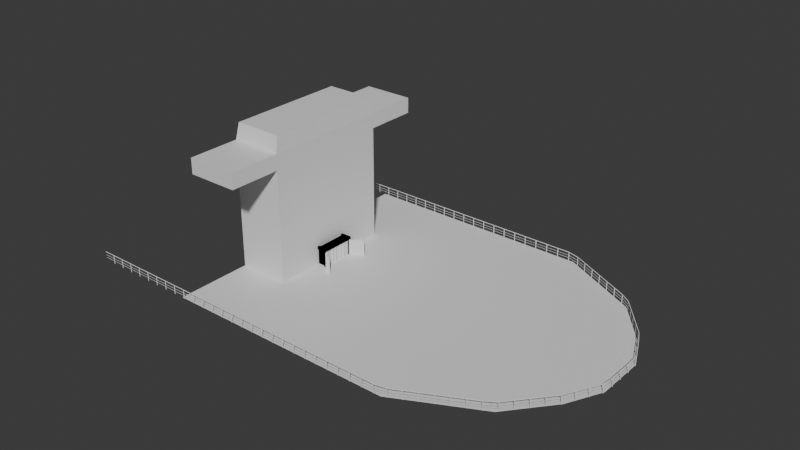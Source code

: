 # Source: ShipInterior.blend  (saved by Blender 4.1.23; exported with 4.5.12 LTS)
import bpy
from mathutils import Matrix  # noqa: F401  (used for matrix-valued properties, if any)

bpy.ops.wm.read_factory_settings(use_empty=True)
scene = bpy.context.scene
scene.name = 'Scene'

# ---- collections
col_collection = bpy.data.collections.new('Collection'); scene.collection.children.link(col_collection)

# ---- materials (node trees are filled in below, after node groups)
mat_shippingcontainer = bpy.data.materials.new('ShippingContainer')
mat_shippingcontainer.alpha_threshold = 0.0
mat_shippingcontainer.use_transparent_shadow = False
mat_shippingcontainer.roughness = 0.5
mat_shippingcontainer.line_color = (0.0, 0.0, 0.0, 1.0)
mat_pole = bpy.data.materials.new('pole')
mat_pole.use_transparent_shadow = False
mat_deck = bpy.data.materials.new('Deck')
mat_deck.alpha_threshold = 0.0
mat_deck.use_transparent_shadow = False
mat_deck.roughness = 0.5
mat_deck.line_color = (0.0, 0.0, 0.0, 1.0)
mat_interior = bpy.data.materials.new('Interior')
mat_interior.use_transparent_shadow = False
mat_pole_001 = bpy.data.materials.new('pole.001')
mat_pole_001.use_transparent_shadow = False

# ---- material node trees
mat_shippingcontainer.use_nodes = True; mat_shippingcontainer.node_tree.nodes.clear()
_N = mat_shippingcontainer.node_tree.nodes; _L = mat_shippingcontainer.node_tree.links
n0 = _N.new('ShaderNodeOutputMaterial'); n0.name = 'Material Output'; n0.location = (300, 300)
n1 = _N.new('ShaderNodeBsdfPrincipled'); n1.name = 'Principled BSDF'; n1.location = (10, 300)
n1.inputs[3].default_value = 1.45
_L.new(n1.outputs[0], n0.inputs[0])
n0.is_active_output = True
mat_pole.use_nodes = True; mat_pole.node_tree.nodes.clear()
_N = mat_pole.node_tree.nodes; _L = mat_pole.node_tree.links
n0 = _N.new('ShaderNodeBsdfPrincipled'); n0.name = 'Principled BSDF'; n0.location = (10, 300)
n1 = _N.new('ShaderNodeOutputMaterial'); n1.name = 'Material Output'; n1.location = (300, 300)
_L.new(n0.outputs[0], n1.inputs[0])
n1.is_active_output = True
mat_deck.use_nodes = True; mat_deck.node_tree.nodes.clear()
_N = mat_deck.node_tree.nodes; _L = mat_deck.node_tree.links
n0 = _N.new('ShaderNodeOutputMaterial'); n0.name = 'Material Output'; n0.location = (300, 300)
n1 = _N.new('ShaderNodeBsdfPrincipled'); n1.name = 'Principled BSDF'; n1.location = (10, 300)
n1.inputs[3].default_value = 1.45
_L.new(n1.outputs[0], n0.inputs[0])
n0.is_active_output = True
mat_interior.use_nodes = True; mat_interior.node_tree.nodes.clear()
_N = mat_interior.node_tree.nodes; _L = mat_interior.node_tree.links
n0 = _N.new('ShaderNodeBsdfPrincipled'); n0.name = 'Principled BSDF'; n0.location = (10, 300)
n1 = _N.new('ShaderNodeOutputMaterial'); n1.name = 'Material Output'; n1.location = (300, 300)
_L.new(n0.outputs[0], n1.inputs[0])
n1.is_active_output = True
mat_pole_001.use_nodes = True; mat_pole_001.node_tree.nodes.clear()
_N = mat_pole_001.node_tree.nodes; _L = mat_pole_001.node_tree.links
n0 = _N.new('ShaderNodeBsdfPrincipled'); n0.name = 'Principled BSDF'; n0.location = (10, 300)
n1 = _N.new('ShaderNodeOutputMaterial'); n1.name = 'Material Output'; n1.location = (300, 300)
_L.new(n0.outputs[0], n1.inputs[0])
n1.is_active_output = True

# ---- world
world_world = bpy.data.worlds.new('World'); scene.world = world_world
world_world.use_nodes = True; world_world.node_tree.nodes.clear()
_N = world_world.node_tree.nodes; _L = world_world.node_tree.links
n0 = _N.new('ShaderNodeOutputWorld'); n0.name = 'World Output'; n0.location = (300, 300)
n1 = _N.new('ShaderNodeBackground'); n1.name = 'Background'; n1.location = (10, 300)
n1.inputs[0].default_value = (0.05088, 0.05088, 0.05088, 1.0)
_L.new(n1.outputs[0], n0.inputs[0])
n0.is_active_output = True
world_world.color = (0.05088, 0.05088, 0.05088)
world_world.use_sun_shadow = False
world_world.sun_shadow_jitter_overblur = 0.0

# ---- meshes
me_cube = bpy.data.meshes.new('Cube')
me_cube.from_pydata([(2.5, -1.0, 1.062), (2.5, 1.0, 1.062), (2.5, -1.0, -1.062), (2.5, 1.0, -1.062), (-2.5, -1.0, 1.062), (-2.5, 1.0, 1.062), (-2.5, -1.0, -1.062), (-2.5, 1.0, -1.062), (2.35, -1.0, -0.9125), (-2.35, -1.0, -0.9125), (2.35, -1.0, 0.9125), (-2.35, -1.0, 0.9125), (-2.5, 0.85, 0.9125), (-2.5, 0.85, -0.9125), (-2.5, -0.85, -0.9125), (-2.5, -0.85, 0.9125), (-2.35, 1.0, 0.9125), (-2.35, 1.0, -0.9125), (2.35, 1.0, 0.9125), (2.35, 1.0, -0.9125), (2.5, -0.85, 0.9125), (2.5, 0.85, 0.9125), (2.5, -0.85, -0.9125), (2.5, 0.85, -0.9125), (2.35, 0.85, 1.062), (-2.35, 0.85, 1.062), (2.35, -0.85, 1.062), (-2.35, -0.85, 1.062), (-2.35, 0.85, -1.062), (-2.35, -0.85, -1.062), (2.35, -0.85, -1.062), (2.35, 0.85, -1.062), (2.35, -0.925, -0.9125), (-2.35, -0.925, -0.9125), (2.35, -0.925, 0.9125), (-2.35, -0.925, 0.9125), (-2.425, 0.85, 0.9125), (-2.425, 0.85, -0.9125), (-2.425, -0.85, -0.9125), (-2.425, -0.85, 0.9125), (-2.35, 0.925, 0.9125), (-2.35, 0.925, -0.9125), (2.35, 0.925, 0.9125), (2.35, 0.925, -0.9125), (2.425, -0.85, 0.9125), (2.425, 0.85, 0.9125), (2.425, -0.85, -0.9125), (2.425, 0.85, -0.9125), (2.35, 0.85, 0.9875), (-2.35, 0.85, 0.9875), (2.35, -0.85, 0.9875), (-2.35, -0.85, 0.9875), (-2.35, 0.85, -0.9875), (-2.35, -0.85, -0.9875), (2.35, -0.85, -0.9875), (2.35, 0.85, -0.9875), (2.425, -0.02888, 0.9125), (2.425, 0.02888, 0.9125), (2.425, -0.02888, -0.9125), (2.425, 0.02888, -0.9125), (2.404, -0.02398, 0.9125), (2.404, 0.02398, 0.9125), (2.404, -0.02398, -0.9125), (2.404, 0.02398, -0.9125)], [], [(0, 4, 11, 10), (6, 7, 28, 29), (5, 7, 13, 12), (5, 1, 18, 16), (2, 3, 23, 22), (1, 5, 25, 24), (28, 31, 55, 52), (6, 2, 8, 9), (4, 6, 9, 11), (2, 0, 10, 8), (27, 26, 50, 51), (6, 4, 15, 14), (4, 5, 12, 15), (7, 6, 14, 13), (30, 29, 53, 54), (3, 7, 17, 19), (7, 5, 16, 17), (1, 3, 19, 18), (23, 21, 45, 47), (1, 0, 20, 21), (3, 1, 21, 23), (0, 2, 22, 20), (25, 27, 51, 49), (4, 0, 26, 27), (0, 1, 24, 26), (5, 4, 27, 25), (18, 19, 43, 42), (7, 3, 31, 28), (2, 6, 29, 30), (3, 2, 30, 31), (34, 35, 33, 32), (37, 38, 39, 36), (40, 42, 43, 41), (44, 46, 58, 56), (49, 51, 50, 48), (55, 54, 53, 52), (9, 8, 32, 33), (12, 13, 37, 36), (8, 10, 34, 32), (17, 16, 40, 41), (13, 14, 38, 37), (21, 20, 44, 45), (11, 9, 33, 35), (16, 18, 42, 40), (24, 25, 49, 48), (15, 12, 36, 39), (22, 23, 47, 46), (29, 28, 52, 53), (10, 11, 35, 34), (19, 17, 41, 43), (26, 24, 48, 50), (14, 15, 39, 38), (20, 22, 46, 44), (31, 30, 54, 55), (59, 57, 61, 63), (45, 44, 56, 57), (47, 45, 57, 59), (46, 47, 59, 58), (61, 60, 62, 63), (58, 59, 63, 62), (56, 58, 62, 60), (57, 56, 60, 61)])
_uv = me_cube.uv_layers.new(name='UVMap')
_uv.uv.foreach_set('vector', [0.5897, 0.714, 0.5206, 0.714, 0.5227, 0.684, 0.5876, 0.684, 0.5206, 0.3016, 0.5206, 0.7015, 0.5227, 0.6715, 0.5227, 0.3316, 0.569, 0.714, 0.569, 0.2891, 0.5669, 0.3191, 0.5669, 0.684, 0.5206, 0.714, 0.5897, 0.714, 0.5876, 0.684, 0.5227, 0.684, 0.5413, 0.2891, 0.569, 0.2891, 0.5669, 0.3191, 0.5434, 0.3191, 0.5897, 0.7015, 0.5206, 0.7015, 0.5227, 0.6715, 0.5876, 0.6715, 0.5227, 0.2891, 0.5876, 0.2891, 0.5876, 0.3041, 0.5227, 0.3041, 0.5206, 0.2891, 0.5897, 0.2891, 0.5876, 0.3191, 0.5227, 0.3191, 0.5206, 0.714, 0.5206, 0.2891, 0.5227, 0.3191, 0.5227, 0.684, 0.5897, 0.2891, 0.5897, 0.714, 0.5876, 0.684, 0.5876, 0.3191, 0.5227, 0.714, 0.5876, 0.714, 0.5876, 0.699, 0.5227, 0.699, 0.5413, 0.2891, 0.5413, 0.714, 0.5434, 0.684, 0.5434, 0.3191, 0.5413, 0.714, 0.569, 0.714, 0.5669, 0.684, 0.5434, 0.684, 0.569, 0.2891, 0.5413, 0.2891, 0.5434, 0.3191, 0.5669, 0.3191, 0.5876, 0.2891, 0.5227, 0.2891, 0.5227, 0.3041, 0.5876, 0.3041, 0.5897, 0.2891, 0.5206, 0.2891, 0.5227, 0.3191, 0.5876, 0.3191, 0.5206, 0.2891, 0.5206, 0.714, 0.5227, 0.684, 0.5227, 0.3191, 0.5897, 0.714, 0.5897, 0.2891, 0.5876, 0.3191, 0.5876, 0.684, 0.5897, 0.3191, 0.5897, 0.684, 0.5886, 0.684, 0.5886, 0.3191, 0.569, 0.714, 0.5413, 0.714, 0.5434, 0.684, 0.5669, 0.684, 0.569, 0.2891, 0.569, 0.714, 0.5669, 0.684, 0.5669, 0.3191, 0.5413, 0.714, 0.5413, 0.2891, 0.5434, 0.3191, 0.5434, 0.684, 0.5669, 0.714, 0.5434, 0.714, 0.5434, 0.699, 0.5669, 0.699, 0.5206, 0.3016, 0.5897, 0.3016, 0.5876, 0.3316, 0.5227, 0.3316, 0.5897, 0.3016, 0.5897, 0.7015, 0.5876, 0.6715, 0.5876, 0.3316, 0.5206, 0.7015, 0.5206, 0.3016, 0.5227, 0.3316, 0.5227, 0.6715, 0.569, 0.684, 0.569, 0.3191, 0.5679, 0.3191, 0.5679, 0.684, 0.5206, 0.7015, 0.5897, 0.7015, 0.5876, 0.6715, 0.5227, 0.6715, 0.5897, 0.3016, 0.5206, 0.3016, 0.5227, 0.3316, 0.5876, 0.3316, 0.5897, 0.7015, 0.5897, 0.3016, 0.5876, 0.3316, 0.5876, 0.6715, 1.687, 0.9561, -0.6623, 0.9561, -0.6623, 0.04388, 1.687, 0.04388, 0.9154, 0.03773, 0.06149, 0.03773, 0.06149, 0.9545, 0.9154, 0.9545, -0.6623, 0.9561, 1.687, 0.9561, 1.687, 0.04388, -0.6623, 0.04388, -0.02088, 0.9545, -0.02088, 0.03773, 0.3908, 0.03773, 0.3908, 0.9545, -0.7546, 0.9249, -0.7546, 0.07512, 1.595, 0.07512, 1.595, 0.9249, 1.595, 0.9249, 1.595, 0.07512, -0.7546, 0.07512, -0.7546, 0.9249, 0.5227, 0.3016, 0.5876, 0.3016, 0.5876, 0.3166, 0.5227, 0.3166, 0.5206, 0.684, 0.5206, 0.3191, 0.5216, 0.3191, 0.5216, 0.684, 0.5413, 0.3191, 0.5413, 0.684, 0.5424, 0.684, 0.5424, 0.3191, 0.569, 0.3191, 0.569, 0.684, 0.5679, 0.684, 0.5679, 0.3191, 0.5206, 0.6715, 0.5206, 0.3316, 0.5216, 0.3316, 0.5216, 0.6715, 0.5897, 0.6715, 0.5897, 0.3316, 0.5886, 0.3316, 0.5886, 0.6715, 0.5413, 0.684, 0.5413, 0.3191, 0.5424, 0.3191, 0.5424, 0.684, 0.5227, 0.7015, 0.5876, 0.7015, 0.5876, 0.6865, 0.5227, 0.6865, 0.5876, 0.714, 0.5227, 0.714, 0.5227, 0.699, 0.5876, 0.699, 0.5206, 0.3316, 0.5206, 0.6715, 0.5216, 0.6715, 0.5216, 0.3316, 0.5897, 0.3316, 0.5897, 0.6715, 0.5886, 0.6715, 0.5886, 0.3316, 0.5434, 0.2891, 0.5669, 0.2891, 0.5669, 0.3041, 0.5434, 0.3041, 0.5876, 0.3016, 0.5227, 0.3016, 0.5227, 0.3166, 0.5876, 0.3166, 0.5876, 0.7015, 0.5227, 0.7015, 0.5227, 0.6865, 0.5876, 0.6865, 0.5434, 0.714, 0.5669, 0.714, 0.5669, 0.699, 0.5434, 0.699, 0.5206, 0.3191, 0.5206, 0.684, 0.5216, 0.684, 0.5216, 0.3191, 0.5897, 0.684, 0.5897, 0.3191, 0.5886, 0.3191, 0.5886, 0.684, 0.5669, 0.2891, 0.5434, 0.2891, 0.5434, 0.3041, 0.5669, 0.3041, 0.5014, 0.3228, 0.5014, 0.6877, 0.5014, 0.6877, 0.5014, 0.3228, 0.5886, 0.6715, 0.5886, 0.3316, 0.5886, 0.3316, 0.5886, 0.6715, 0.9348, 0.04265, 0.9348, 0.9594, 0.5231, 0.9594, 0.5231, 0.04265, 0.5886, 0.3316, 0.5886, 0.6715, 0.5886, 0.6715, 0.5886, 0.3316, 0.505, 0.9561, 0.4928, 0.9561, 0.4928, 0.04388, 0.505, 0.04388, 0.5886, 0.3316, 0.5886, 0.6715, 0.5886, 0.6715, 0.5886, 0.3316, 0.5014, 0.6877, 0.5014, 0.3228, 0.5014, 0.3228, 0.5014, 0.6877, 0.5886, 0.6715, 0.5886, 0.3316, 0.5886, 0.3316, 0.5886, 0.6715])
me_cube.materials.append(mat_shippingcontainer)
me_cube.use_mirror_vertex_groups = False
me_cube.update()
me_cylinder_001 = bpy.data.meshes.new('Cylinder.001')
me_cylinder_001.from_pydata([(2.52, -0.1487, -1.0), (2.52, -0.1487, 1.0), (2.551, -0.1619, -1.0), (2.551, -0.1619, 1.0), (2.565, -0.1937, -1.0), (2.565, -0.1937, 1.0), (2.551, -0.2256, -1.0), (2.551, -0.2256, 1.0), (2.52, -0.2388, -1.0), (2.52, -0.2388, 1.0), (2.488, -0.2256, -1.0), (2.488, -0.2256, 1.0), (2.475, -0.1937, -1.0), (2.475, -0.1937, 1.0), (2.488, -0.1619, -1.0), (2.488, -0.1619, 1.0)], [], [(0, 1, 3, 2), (2, 3, 5, 4), (4, 5, 7, 6), (6, 7, 9, 8), (8, 9, 11, 10), (10, 11, 13, 12), (3, 1, 15, 13, 11, 9, 7, 5), (12, 13, 15, 14), (14, 15, 1, 0), (0, 2, 4, 6, 8, 10, 12, 14)])
_uv = me_cylinder_001.uv_layers.new(name='UVMap')
_uv.uv.foreach_set('vector', [1.0, 0.5, 1.0, 1.0, 0.875, 1.0, 0.875, 0.5, 0.875, 0.5, 0.875, 1.0, 0.75, 1.0, 0.75, 0.5, 0.75, 0.5, 0.75, 1.0, 0.625, 1.0, 0.625, 0.5, 0.625, 0.5, 0.625, 1.0, 0.5, 1.0, 0.5, 0.5, 0.5, 0.5, 0.5, 1.0, 0.375, 1.0, 0.375, 0.5, 0.375, 0.5, 0.375, 1.0, 0.25, 1.0, 0.25, 0.5, 0.4197, 0.4197, 0.25, 0.49, 0.08029, 0.4197, 0.01, 0.25, 0.08029, 0.08029, 0.25, 0.01, 0.4197, 0.08029, 0.49, 0.25, 0.25, 0.5, 0.25, 1.0, 0.125, 1.0, 0.125, 0.5, 0.125, 0.5, 0.125, 1.0, 0.0, 1.0, 0.0, 0.5, 0.75, 0.49, 0.9197, 0.4197, 0.99, 0.25, 0.9197, 0.08029, 0.75, 0.01, 0.5803, 0.08029, 0.51, 0.25, 0.5803, 0.4197])
me_cylinder_001.materials.append(mat_pole)
me_cylinder_001.update()
me_cylinder_004 = bpy.data.meshes.new('Cylinder.004')
me_cylinder_004.from_pydata([(3.005, -1.362, -0.3663), (3.005, -1.362, -0.2783), (2.968, -1.381, -0.3663), (2.968, -1.381, -0.2783), (2.929, -1.369, -0.3663), (2.929, -1.369, -0.2783), (2.909, -1.332, -0.3663), (2.909, -1.332, -0.2783), (2.922, -1.292, -0.3663), (2.922, -1.292, -0.2783), (2.938, -1.255, -0.3663), (2.938, -1.255, -0.2783), (2.998, -1.285, -0.3663), (2.998, -1.285, -0.2783), (3.039, -1.34, -0.3663), (3.039, -1.34, -0.2783), (3.037, -1.364, -0.3663), (3.037, -1.364, -0.2783), (2.915, -1.261, -0.3663), (2.915, -1.261, -0.2783), (2.834, -1.218, -0.3663), (2.834, -1.218, -0.2783), (2.797, -1.237, -0.3663), (2.797, -1.237, -0.2783), (2.757, -1.225, -0.3663), (2.757, -1.225, -0.2783), (2.738, -1.188, -0.3663), (2.738, -1.188, -0.2783), (2.751, -1.148, -0.3663), (2.751, -1.148, -0.2783), (2.766, -1.111, -0.3663), (2.766, -1.111, -0.2783), (2.827, -1.142, -0.3663), (2.827, -1.142, -0.2783), (2.868, -1.196, -0.3663), (2.868, -1.196, -0.2783), (2.866, -1.22, -0.3663), (2.866, -1.22, -0.2783), (2.744, -1.117, -0.3663), (2.744, -1.117, -0.2783), (3.005, -1.362, 0.2497), (3.005, -1.362, 0.3377), (2.968, -1.381, 0.2497), (2.968, -1.381, 0.3377), (2.929, -1.369, 0.2497), (2.929, -1.369, 0.3377), (2.909, -1.332, 0.2497), (2.909, -1.332, 0.3377), (2.922, -1.292, 0.2497), (2.922, -1.292, 0.3377), (2.938, -1.255, 0.2497), (2.938, -1.255, 0.3377), (2.998, -1.285, 0.2497), (2.998, -1.285, 0.3377), (3.039, -1.34, 0.2497), (3.039, -1.34, 0.3377), (3.037, -1.364, 0.2497), (3.037, -1.364, 0.3377), (2.915, -1.261, 0.2497), (2.915, -1.261, 0.3377), (2.834, -1.218, 0.2497), (2.834, -1.218, 0.3377), (2.797, -1.237, 0.2497), (2.797, -1.237, 0.3377), (2.757, -1.225, 0.2497), (2.757, -1.225, 0.3377), (2.738, -1.188, 0.2497), (2.738, -1.188, 0.3377), (2.751, -1.148, 0.2497), (2.751, -1.148, 0.3377), (2.766, -1.111, 0.2497), (2.766, -1.111, 0.3377), (2.827, -1.142, 0.2497), (2.827, -1.142, 0.3377), (2.868, -1.196, 0.2497), (2.868, -1.196, 0.3377), (2.866, -1.22, 0.2497), (2.866, -1.22, 0.3377), (2.744, -1.117, 0.2497), (2.744, -1.117, 0.3377), (2.998, -1.356, -1.0), (2.998, -1.356, 1.0), (2.967, -1.372, -1.0), (2.967, -1.372, 1.0), (2.935, -1.361, -1.0), (2.935, -1.361, 1.0), (2.919, -1.331, -1.0), (2.919, -1.331, 1.0), (2.929, -1.298, -1.0), (2.929, -1.298, 1.0), (2.96, -1.282, -1.0), (2.96, -1.282, 1.0), (2.992, -1.292, -1.0), (2.992, -1.292, 1.0), (3.008, -1.323, -1.0), (3.008, -1.323, 1.0), (2.825, -1.211, -1.0), (2.825, -1.211, 1.0), (2.795, -1.227, -1.0), (2.795, -1.227, 1.0), (2.762, -1.217, -1.0), (2.762, -1.217, 1.0), (2.746, -1.186, -1.0), (2.746, -1.186, 1.0), (2.757, -1.153, -1.0), (2.757, -1.153, 1.0), (2.787, -1.137, -1.0), (2.787, -1.137, 1.0), (2.82, -1.148, -1.0), (2.82, -1.148, 1.0), (2.836, -1.178, -1.0), (2.836, -1.178, 1.0)], [], [(0, 1, 3, 2), (2, 3, 5, 4), (4, 5, 7, 6), (6, 7, 9, 8), (18, 19, 11, 10), (10, 11, 13, 12), (3, 1, 17, 15, 13, 11, 19, 9, 7, 5), (12, 13, 15, 14), (16, 17, 1, 0), (0, 2, 4, 6, 8, 18, 10, 12, 14, 16), (14, 15, 17, 16), (8, 9, 19, 18), (20, 21, 23, 22), (22, 23, 25, 24), (24, 25, 27, 26), (26, 27, 29, 28), (38, 39, 31, 30), (30, 31, 33, 32), (23, 21, 37, 35, 33, 31, 39, 29, 27, 25), (32, 33, 35, 34), (36, 37, 21, 20), (20, 22, 24, 26, 28, 38, 30, 32, 34, 36), (34, 35, 37, 36), (28, 29, 39, 38), (40, 41, 43, 42), (42, 43, 45, 44), (44, 45, 47, 46), (46, 47, 49, 48), (58, 59, 51, 50), (50, 51, 53, 52), (43, 41, 57, 55, 53, 51, 59, 49, 47, 45), (52, 53, 55, 54), (56, 57, 41, 40), (40, 42, 44, 46, 48, 58, 50, 52, 54, 56), (54, 55, 57, 56), (48, 49, 59, 58), (60, 61, 63, 62), (62, 63, 65, 64), (64, 65, 67, 66), (66, 67, 69, 68), (78, 79, 71, 70), (70, 71, 73, 72), (63, 61, 77, 75, 73, 71, 79, 69, 67, 65), (72, 73, 75, 74), (76, 77, 61, 60), (60, 62, 64, 66, 68, 78, 70, 72, 74, 76), (74, 75, 77, 76), (68, 69, 79, 78), (80, 81, 83, 82), (82, 83, 85, 84), (84, 85, 87, 86), (86, 87, 89, 88), (88, 89, 91, 90), (90, 91, 93, 92), (83, 81, 95, 93, 91, 89, 87, 85), (92, 93, 95, 94), (94, 95, 81, 80), (80, 82, 84, 86, 88, 90, 92, 94), (96, 97, 99, 98), (98, 99, 101, 100), (100, 101, 103, 102), (102, 103, 105, 104), (104, 105, 107, 106), (106, 107, 109, 108), (99, 97, 111, 109, 107, 105, 103, 101), (108, 109, 111, 110), (110, 111, 97, 96), (96, 98, 100, 102, 104, 106, 108, 110)])
_uv = me_cylinder_004.uv_layers.new(name='UVMap')
_uv.uv.foreach_set('vector', [1.0, 0.5, 1.0, 1.0, 0.875, 1.0, 0.875, 0.5, 0.875, 0.5, 0.875, 1.0, 0.75, 1.0, 0.75, 0.5, 0.75, 0.5, 0.75, 1.0, 0.625, 1.0, 0.625, 0.5, 0.625, 0.5, 0.625, 1.0, 0.5, 1.0, 0.5, 0.5, 0.4375, 0.5, 0.4375, 1.0, 0.375, 1.0, 0.375, 0.5, 0.375, 0.5, 0.375, 1.0, 0.25, 1.0, 0.25, 0.5, 0.4197, 0.4197, 0.25, 0.49, 0.1651, 0.4549, 0.08029, 0.4197, 0.01, 0.25, 0.08029, 0.08029, 0.1651, 0.04515, 0.25, 0.01, 0.4197, 0.08029, 0.49, 0.25, 0.25, 0.5, 0.25, 1.0, 0.125, 1.0, 0.125, 0.5, 0.0625, 0.5, 0.0625, 1.0, 0.0, 1.0, 0.0, 0.5, 0.75, 0.49, 0.9197, 0.4197, 0.99, 0.25, 0.9197, 0.08029, 0.75, 0.01, 0.6651, 0.04515, 0.5803, 0.08029, 0.51, 0.25, 0.5803, 0.4197, 0.6651, 0.4549, 0.125, 0.5, 0.125, 1.0, 0.0625, 1.0, 0.0625, 0.5, 0.5, 0.5, 0.5, 1.0, 0.4375, 1.0, 0.4375, 0.5, 1.0, 0.5, 1.0, 1.0, 0.875, 1.0, 0.875, 0.5, 0.875, 0.5, 0.875, 1.0, 0.75, 1.0, 0.75, 0.5, 0.75, 0.5, 0.75, 1.0, 0.625, 1.0, 0.625, 0.5, 0.625, 0.5, 0.625, 1.0, 0.5, 1.0, 0.5, 0.5, 0.4375, 0.5, 0.4375, 1.0, 0.375, 1.0, 0.375, 0.5, 0.375, 0.5, 0.375, 1.0, 0.25, 1.0, 0.25, 0.5, 0.4197, 0.4197, 0.25, 0.49, 0.1651, 0.4549, 0.08029, 0.4197, 0.01, 0.25, 0.08029, 0.08029, 0.1651, 0.04515, 0.25, 0.01, 0.4197, 0.08029, 0.49, 0.25, 0.25, 0.5, 0.25, 1.0, 0.125, 1.0, 0.125, 0.5, 0.0625, 0.5, 0.0625, 1.0, 0.0, 1.0, 0.0, 0.5, 0.75, 0.49, 0.9197, 0.4197, 0.99, 0.25, 0.9197, 0.08029, 0.75, 0.01, 0.6651, 0.04515, 0.5803, 0.08029, 0.51, 0.25, 0.5803, 0.4197, 0.6651, 0.4549, 0.125, 0.5, 0.125, 1.0, 0.0625, 1.0, 0.0625, 0.5, 0.5, 0.5, 0.5, 1.0, 0.4375, 1.0, 0.4375, 0.5, 1.0, 0.5, 1.0, 1.0, 0.875, 1.0, 0.875, 0.5, 0.875, 0.5, 0.875, 1.0, 0.75, 1.0, 0.75, 0.5, 0.75, 0.5, 0.75, 1.0, 0.625, 1.0, 0.625, 0.5, 0.625, 0.5, 0.625, 1.0, 0.5, 1.0, 0.5, 0.5, 0.4375, 0.5, 0.4375, 1.0, 0.375, 1.0, 0.375, 0.5, 0.375, 0.5, 0.375, 1.0, 0.25, 1.0, 0.25, 0.5, 0.4197, 0.4197, 0.25, 0.49, 0.1651, 0.4549, 0.08029, 0.4197, 0.01, 0.25, 0.08029, 0.08029, 0.1651, 0.04515, 0.25, 0.01, 0.4197, 0.08029, 0.49, 0.25, 0.25, 0.5, 0.25, 1.0, 0.125, 1.0, 0.125, 0.5, 0.0625, 0.5, 0.0625, 1.0, 0.0, 1.0, 0.0, 0.5, 0.75, 0.49, 0.9197, 0.4197, 0.99, 0.25, 0.9197, 0.08029, 0.75, 0.01, 0.6651, 0.04515, 0.5803, 0.08029, 0.51, 0.25, 0.5803, 0.4197, 0.6651, 0.4549, 0.125, 0.5, 0.125, 1.0, 0.0625, 1.0, 0.0625, 0.5, 0.5, 0.5, 0.5, 1.0, 0.4375, 1.0, 0.4375, 0.5, 1.0, 0.5, 1.0, 1.0, 0.875, 1.0, 0.875, 0.5, 0.875, 0.5, 0.875, 1.0, 0.75, 1.0, 0.75, 0.5, 0.75, 0.5, 0.75, 1.0, 0.625, 1.0, 0.625, 0.5, 0.625, 0.5, 0.625, 1.0, 0.5, 1.0, 0.5, 0.5, 0.4375, 0.5, 0.4375, 1.0, 0.375, 1.0, 0.375, 0.5, 0.375, 0.5, 0.375, 1.0, 0.25, 1.0, 0.25, 0.5, 0.4197, 0.4197, 0.25, 0.49, 0.1651, 0.4549, 0.08029, 0.4197, 0.01, 0.25, 0.08029, 0.08029, 0.1651, 0.04515, 0.25, 0.01, 0.4197, 0.08029, 0.49, 0.25, 0.25, 0.5, 0.25, 1.0, 0.125, 1.0, 0.125, 0.5, 0.0625, 0.5, 0.0625, 1.0, 0.0, 1.0, 0.0, 0.5, 0.75, 0.49, 0.9197, 0.4197, 0.99, 0.25, 0.9197, 0.08029, 0.75, 0.01, 0.6651, 0.04515, 0.5803, 0.08029, 0.51, 0.25, 0.5803, 0.4197, 0.6651, 0.4549, 0.125, 0.5, 0.125, 1.0, 0.0625, 1.0, 0.0625, 0.5, 0.5, 0.5, 0.5, 1.0, 0.4375, 1.0, 0.4375, 0.5, 1.0, 0.5, 1.0, 1.0, 0.875, 1.0, 0.875, 0.5, 0.875, 0.5, 0.875, 1.0, 0.75, 1.0, 0.75, 0.5, 0.75, 0.5, 0.75, 1.0, 0.625, 1.0, 0.625, 0.5, 0.625, 0.5, 0.625, 1.0, 0.5, 1.0, 0.5, 0.5, 0.5, 0.5, 0.5, 1.0, 0.375, 1.0, 0.375, 0.5, 0.375, 0.5, 0.375, 1.0, 0.25, 1.0, 0.25, 0.5, 0.4197, 0.4197, 0.25, 0.49, 0.08029, 0.4197, 0.01, 0.25, 0.08029, 0.08029, 0.25, 0.01, 0.4197, 0.08029, 0.49, 0.25, 0.25, 0.5, 0.25, 1.0, 0.125, 1.0, 0.125, 0.5, 0.125, 0.5, 0.125, 1.0, 0.0, 1.0, 0.0, 0.5, 0.75, 0.49, 0.9197, 0.4197, 0.99, 0.25, 0.9197, 0.08029, 0.75, 0.01, 0.5803, 0.08029, 0.51, 0.25, 0.5803, 0.4197, 1.0, 0.5, 1.0, 1.0, 0.875, 1.0, 0.875, 0.5, 0.875, 0.5, 0.875, 1.0, 0.75, 1.0, 0.75, 0.5, 0.75, 0.5, 0.75, 1.0, 0.625, 1.0, 0.625, 0.5, 0.625, 0.5, 0.625, 1.0, 0.5, 1.0, 0.5, 0.5, 0.5, 0.5, 0.5, 1.0, 0.375, 1.0, 0.375, 0.5, 0.375, 0.5, 0.375, 1.0, 0.25, 1.0, 0.25, 0.5, 0.4197, 0.4197, 0.25, 0.49, 0.08029, 0.4197, 0.01, 0.25, 0.08029, 0.08029, 0.25, 0.01, 0.4197, 0.08029, 0.49, 0.25, 0.25, 0.5, 0.25, 1.0, 0.125, 1.0, 0.125, 0.5, 0.125, 0.5, 0.125, 1.0, 0.0, 1.0, 0.0, 0.5, 0.75, 0.49, 0.9197, 0.4197, 0.99, 0.25, 0.9197, 0.08029, 0.75, 0.01, 0.5803, 0.08029, 0.51, 0.25, 0.5803, 0.4197])
me_cylinder_004.materials.append(mat_pole)
me_cylinder_004.update()
me_plane = bpy.data.meshes.new('Plane')
me_plane.from_pydata([(-1.0, -8.0, 0.0), (12.39, -8.0, 0.0), (-1.0, 8.0, 0.0), (12.39, 8.0, 0.0), (16.95, -5.685, 0.0), (16.95, 5.685, 0.0), (18.92, -3.291, 0.0), (18.92, 3.291, 0.0), (19.86, -1.357, 0.0), (19.86, 1.357, 0.0)], [], [(0, 1, 3, 2), (3, 1, 4, 5), (5, 4, 6, 7), (7, 6, 8, 9)])
_uv = me_plane.uv_layers.new(name='UVMap')
_uv.uv.foreach_set('vector', [0.0, 0.0, 1.0, 0.0, 1.0, 1.0, 0.0, 1.0, 1.0, 1.0, 1.0, 0.0, 1.0, 0.0, 1.0, 1.0, 1.0, 1.0, 1.0, 0.0, 1.0, 0.0, 1.0, 1.0, 1.0, 1.0, 1.0, 0.0, 1.0, 0.0, 1.0, 1.0])
me_plane.materials.append(mat_deck)
me_plane.update()
me_cube_001 = bpy.data.meshes.new('Cube.001')
me_cube_001.from_pydata([(-1.0, -3.636, -1.0), (-1.0, -3.636, 5.438), (-1.0, 3.636, -1.0), (-1.0, 3.636, 5.438), (1.907, -3.636, -1.0), (1.907, -3.636, 5.438), (1.907, 3.636, -1.0), (1.907, 3.636, 5.438), (-1.0, -3.636, 6.324), (-1.0, 3.636, 6.324), (1.907, 3.636, 6.324), (1.907, -3.636, 6.324), (-1.0, 6.622, 5.438), (1.907, 6.622, 5.438), (1.907, -6.622, 5.438), (-1.0, -6.622, 5.438), (-1.0, 6.622, 6.324), (1.907, 6.622, 6.324), (1.907, -6.622, 6.324), (-1.0, -6.622, 6.324), (-0.9207, -3.437, 7.241), (-0.9207, 3.437, 7.241), (1.828, 3.437, 7.241), (1.828, -3.437, 7.241)], [], [(0, 1, 3, 2), (2, 3, 7, 6), (6, 7, 5, 4), (4, 5, 1, 0), (2, 6, 4, 0), (5, 7, 10, 11), (9, 8, 20, 21), (3, 1, 8, 9), (5, 11, 18, 14), (3, 9, 16, 12), (15, 14, 18, 19), (13, 12, 16, 17), (11, 8, 19, 18), (9, 10, 17, 16), (1, 5, 14, 15), (8, 1, 15, 19), (10, 7, 13, 17), (7, 3, 12, 13), (22, 21, 20, 23), (8, 11, 23, 20), (10, 9, 21, 22), (11, 10, 22, 23)])
_uv = me_cube_001.uv_layers.new(name='UVMap')
_uv.uv.foreach_set('vector', [0.375, 0.0, 0.625, 0.0, 0.625, 0.25, 0.375, 0.25, 0.375, 0.25, 0.625, 0.25, 0.625, 0.5, 0.375, 0.5, 0.375, 0.5, 0.625, 0.5, 0.625, 0.75, 0.375, 0.75, 0.375, 0.75, 0.625, 0.75, 0.625, 1.0, 0.375, 1.0, 0.125, 0.5, 0.375, 0.5, 0.375, 0.75, 0.125, 0.75, 0.625, 0.75, 0.625, 0.5, 0.625, 0.5, 0.625, 0.75, 0.625, 0.25, 0.625, 0.0, 0.625, 0.0, 0.625, 0.25, 0.625, 0.25, 0.625, 0.0, 0.625, 0.0, 0.625, 0.25, 0.625, 0.75, 0.625, 0.75, 0.625, 0.75, 0.625, 0.75, 0.625, 0.25, 0.625, 0.25, 0.625, 0.25, 0.625, 0.25, 0.625, 1.0, 0.625, 0.75, 0.625, 0.75, 0.625, 1.0, 0.625, 0.5, 0.625, 0.25, 0.625, 0.25, 0.625, 0.5, 0.625, 0.75, 0.875, 0.75, 0.875, 0.75, 0.625, 0.75, 0.875, 0.5, 0.625, 0.5, 0.625, 0.5, 0.875, 0.5, 0.625, 1.0, 0.625, 0.75, 0.625, 0.75, 0.625, 1.0, 0.625, 0.0, 0.625, 0.0, 0.625, 0.0, 0.625, 0.0, 0.625, 0.5, 0.625, 0.5, 0.625, 0.5, 0.625, 0.5, 0.625, 0.5, 0.625, 0.25, 0.625, 0.25, 0.625, 0.5, 0.625, 0.5, 0.875, 0.5, 0.875, 0.75, 0.625, 0.75, 0.875, 0.75, 0.625, 0.75, 0.625, 0.75, 0.875, 0.75, 0.625, 0.5, 0.875, 0.5, 0.875, 0.5, 0.625, 0.5, 0.625, 0.75, 0.625, 0.5, 0.625, 0.5, 0.625, 0.75])
me_cube_001.materials.append(mat_deck)
me_cube_001.update()
me_cylinder_006 = bpy.data.meshes.new('Cylinder.006')
me_cylinder_006.from_pydata([(0.327, -0.2207, 1.369), (0.327, -0.2207, 1.87), (0.3395, -0.2258, 1.369), (0.3395, -0.2258, 1.87), (0.3447, -0.2383, 1.369), (0.3447, -0.2383, 1.87), (0.3395, -0.2508, 1.369), (0.3395, -0.2508, 1.87), (0.327, -0.2559, 1.369), (0.327, -0.2559, 1.87), (0.3146, -0.2508, 1.369), (0.3146, -0.2508, 1.87), (0.3094, -0.2383, 1.369), (0.3094, -0.2383, 1.87), (0.3146, -0.2258, 1.369), (0.3146, -0.2258, 1.87), (0.3095, -0.2208, 1.871), (1.021, -0.2208, 1.871), (0.3095, -0.2259, 1.859), (1.021, -0.2259, 1.859), (0.3095, -0.2383, 1.854), (1.021, -0.2383, 1.854), (0.3095, -0.2507, 1.859), (1.021, -0.2507, 1.859), (0.3095, -0.2559, 1.871), (1.021, -0.2559, 1.871), (0.3095, -0.2507, 1.884), (1.021, -0.2507, 1.884), (0.3095, -0.2383, 1.889), (1.021, -0.2383, 1.889), (0.3095, -0.2259, 1.884), (1.021, -0.2259, 1.884), (0.3095, -0.2306, 1.685), (1.021, -0.2306, 1.685), (0.3095, -0.2328, 1.679), (1.021, -0.2328, 1.679), (0.3095, -0.2383, 1.677), (1.021, -0.2383, 1.677), (0.3095, -0.2438, 1.679), (1.021, -0.2438, 1.679), (0.3095, -0.246, 1.685), (1.021, -0.246, 1.685), (0.3095, -0.2438, 1.69), (1.021, -0.2438, 1.69), (0.3095, -0.2383, 1.693), (1.021, -0.2383, 1.693), (0.3095, -0.2328, 1.69), (1.021, -0.2328, 1.69), (0.3095, -0.2306, 1.539), (1.021, -0.2306, 1.539), (0.3095, -0.2328, 1.534), (1.021, -0.2328, 1.534), (0.3095, -0.2383, 1.532), (1.021, -0.2383, 1.532), (0.3095, -0.2438, 1.534), (1.021, -0.2438, 1.534), (0.3095, -0.246, 1.539), (1.021, -0.246, 1.539), (0.3095, -0.2438, 1.545), (1.021, -0.2438, 1.545), (0.3095, -0.2383, 1.547), (1.021, -0.2383, 1.547), (0.3095, -0.2328, 1.545), (1.021, -0.2328, 1.545)], [], [(0, 1, 3, 2), (2, 3, 5, 4), (4, 5, 7, 6), (6, 7, 9, 8), (8, 9, 11, 10), (10, 11, 13, 12), (3, 1, 15, 13, 11, 9, 7, 5), (12, 13, 15, 14), (14, 15, 1, 0), (0, 2, 4, 6, 8, 10, 12, 14), (16, 17, 19, 18), (18, 19, 21, 20), (20, 21, 23, 22), (22, 23, 25, 24), (24, 25, 27, 26), (26, 27, 29, 28), (19, 17, 31, 29, 27, 25, 23, 21), (28, 29, 31, 30), (30, 31, 17, 16), (16, 18, 20, 22, 24, 26, 28, 30), (32, 33, 35, 34), (34, 35, 37, 36), (36, 37, 39, 38), (38, 39, 41, 40), (40, 41, 43, 42), (42, 43, 45, 44), (35, 33, 47, 45, 43, 41, 39, 37), (44, 45, 47, 46), (46, 47, 33, 32), (32, 34, 36, 38, 40, 42, 44, 46), (48, 49, 51, 50), (50, 51, 53, 52), (52, 53, 55, 54), (54, 55, 57, 56), (56, 57, 59, 58), (58, 59, 61, 60), (51, 49, 63, 61, 59, 57, 55, 53), (60, 61, 63, 62), (62, 63, 49, 48), (48, 50, 52, 54, 56, 58, 60, 62)])
_uv = me_cylinder_006.uv_layers.new(name='UVMap')
_uv.uv.foreach_set('vector', [1.0, 0.5, 1.0, 1.0, 0.875, 1.0, 0.875, 0.5, 0.875, 0.5, 0.875, 1.0, 0.75, 1.0, 0.75, 0.5, 0.75, 0.5, 0.75, 1.0, 0.625, 1.0, 0.625, 0.5, 0.625, 0.5, 0.625, 1.0, 0.5, 1.0, 0.5, 0.5, 0.5, 0.5, 0.5, 1.0, 0.375, 1.0, 0.375, 0.5, 0.375, 0.5, 0.375, 1.0, 0.25, 1.0, 0.25, 0.5, 0.4197, 0.4197, 0.25, 0.49, 0.08029, 0.4197, 0.01, 0.25, 0.08029, 0.08029, 0.25, 0.01, 0.4197, 0.08029, 0.49, 0.25, 0.25, 0.5, 0.25, 1.0, 0.125, 1.0, 0.125, 0.5, 0.125, 0.5, 0.125, 1.0, 0.0, 1.0, 0.0, 0.5, 0.75, 0.49, 0.9197, 0.4197, 0.99, 0.25, 0.9197, 0.08029, 0.75, 0.01, 0.5803, 0.08029, 0.51, 0.25, 0.5803, 0.4197, 1.0, 0.5, 1.0, 1.0, 0.875, 1.0, 0.875, 0.5, 0.875, 0.5, 0.875, 1.0, 0.75, 1.0, 0.75, 0.5, 0.75, 0.5, 0.75, 1.0, 0.625, 1.0, 0.625, 0.5, 0.625, 0.5, 0.625, 1.0, 0.5, 1.0, 0.5, 0.5, 0.5, 0.5, 0.5, 1.0, 0.375, 1.0, 0.375, 0.5, 0.375, 0.5, 0.375, 1.0, 0.25, 1.0, 0.25, 0.5, 0.4197, 0.4197, 0.25, 0.49, 0.08029, 0.4197, 0.01, 0.25, 0.08029, 0.08029, 0.25, 0.01, 0.4197, 0.08029, 0.49, 0.25, 0.25, 0.5, 0.25, 1.0, 0.125, 1.0, 0.125, 0.5, 0.125, 0.5, 0.125, 1.0, 0.0, 1.0, 0.0, 0.5, 0.75, 0.49, 0.9197, 0.4197, 0.99, 0.25, 0.9197, 0.08029, 0.75, 0.01, 0.5803, 0.08029, 0.51, 0.25, 0.5803, 0.4197, 1.0, 0.5, 1.0, 1.0, 0.875, 1.0, 0.875, 0.5, 0.875, 0.5, 0.875, 1.0, 0.75, 1.0, 0.75, 0.5, 0.75, 0.5, 0.75, 1.0, 0.625, 1.0, 0.625, 0.5, 0.625, 0.5, 0.625, 1.0, 0.5, 1.0, 0.5, 0.5, 0.5, 0.5, 0.5, 1.0, 0.375, 1.0, 0.375, 0.5, 0.375, 0.5, 0.375, 1.0, 0.25, 1.0, 0.25, 0.5, 0.4197, 0.4197, 0.25, 0.49, 0.08029, 0.4197, 0.01, 0.25, 0.08029, 0.08029, 0.25, 0.01, 0.4197, 0.08029, 0.49, 0.25, 0.25, 0.5, 0.25, 1.0, 0.125, 1.0, 0.125, 0.5, 0.125, 0.5, 0.125, 1.0, 0.0, 1.0, 0.0, 0.5, 0.75, 0.49, 0.9197, 0.4197, 0.99, 0.25, 0.9197, 0.08029, 0.75, 0.01, 0.5803, 0.08029, 0.51, 0.25, 0.5803, 0.4197, 1.0, 0.5, 1.0, 1.0, 0.875, 1.0, 0.875, 0.5, 0.875, 0.5, 0.875, 1.0, 0.75, 1.0, 0.75, 0.5, 0.75, 0.5, 0.75, 1.0, 0.625, 1.0, 0.625, 0.5, 0.625, 0.5, 0.625, 1.0, 0.5, 1.0, 0.5, 0.5, 0.5, 0.5, 0.5, 1.0, 0.375, 1.0, 0.375, 0.5, 0.375, 0.5, 0.375, 1.0, 0.25, 1.0, 0.25, 0.5, 0.4197, 0.4197, 0.25, 0.49, 0.08029, 0.4197, 0.01, 0.25, 0.08029, 0.08029, 0.25, 0.01, 0.4197, 0.08029, 0.49, 0.25, 0.25, 0.5, 0.25, 1.0, 0.125, 1.0, 0.125, 0.5, 0.125, 0.5, 0.125, 1.0, 0.0, 1.0, 0.0, 0.5, 0.75, 0.49, 0.9197, 0.4197, 0.99, 0.25, 0.9197, 0.08029, 0.75, 0.01, 0.5803, 0.08029, 0.51, 0.25, 0.5803, 0.4197])
me_cylinder_006.update()
me_cube_002 = bpy.data.meshes.new('Cube.002')
me_cube_002.from_pydata([(2.5, -1.0, 1.062), (2.5, 1.0, 1.062), (2.5, -1.0, -1.062), (2.5, 1.0, -1.062), (-2.5, -1.0, 1.062), (-2.5, 1.0, 1.062), (-2.5, -1.0, -1.062), (-2.5, 1.0, -1.062), (2.35, -1.0, -0.9125), (-2.35, -1.0, -0.9125), (2.35, -1.0, 0.9125), (-2.35, -1.0, 0.9125), (-2.5, 0.85, 0.9125), (-2.5, 0.85, -0.9125), (-2.5, -0.85, -0.9125), (-2.5, -0.85, 0.9125), (-2.35, 1.0, 0.9125), (-2.35, 1.0, -0.9125), (2.35, 1.0, 0.9125), (2.35, 1.0, -0.9125), (2.5, -0.85, 0.9125), (2.5, 0.85, 0.9125), (2.5, -0.85, -0.9125), (2.5, 0.85, -0.9125), (2.35, 0.85, 1.062), (-2.35, 0.85, 1.062), (2.35, -0.85, 1.062), (-2.35, -0.85, 1.062), (-2.35, 0.85, -1.062), (-2.35, -0.85, -1.062), (2.35, -0.85, -1.062), (2.35, 0.85, -1.062), (2.35, -0.925, -0.9125), (-2.35, -0.925, -0.9125), (2.35, -0.925, 0.9125), (-2.35, -0.925, 0.9125), (-2.425, 0.85, 0.9125), (-2.425, 0.85, -0.9125), (-2.425, -0.85, -0.9125), (-2.425, -0.85, 0.9125), (-2.35, 0.925, 0.9125), (-2.35, 0.925, -0.9125), (2.35, 0.925, 0.9125), (2.35, 0.925, -0.9125), (2.425, -0.85, 0.9125), (2.425, 0.85, 0.9125), (2.425, -0.85, -0.9125), (2.425, 0.85, -0.9125), (2.35, 0.85, 0.9875), (-2.35, 0.85, 0.9875), (2.35, -0.85, 0.9875), (-2.35, -0.85, 0.9875), (-2.35, 0.85, -0.9875), (-2.35, -0.85, -0.9875), (2.35, -0.85, -0.9875), (2.35, 0.85, -0.9875), (2.425, -0.02888, 0.9125), (2.425, 0.02888, 0.9125), (2.425, -0.02888, -0.9125), (2.425, 0.02888, -0.9125), (2.441, -0.9209, 0.9125), (2.441, -0.9209, -0.9125), (3.07, -1.449, 0.9125), (3.07, -1.449, -0.9125), (2.5, -0.8502, 0.9125), (2.5, -0.8502, -0.9125), (3.129, -1.378, 0.9125), (3.129, -1.378, -0.9125), (-2.35, -0.85, -0.9125), (-2.35, -0.85, 0.9125), (-2.35, 0.85, 0.9125), (-2.35, 0.85, -0.9125), (-2.425, 0.8492, 0.9209), (-2.425, 0.8492, -0.9477), (-2.425, -0.8508, -0.9477), (-2.425, -0.8508, 0.9209), (3.129, -1.378, 0.9125), (3.075, -1.333, 0.8424), (3.075, -1.333, -0.8424), (3.129, -1.378, -0.9125), (2.554, -0.8953, 0.8424), (2.5, -0.8502, 0.9125), (2.5, -0.8502, -0.9125), (2.554, -0.8953, -0.8424), (3.119, 1.399, 0.9125), (3.119, 1.399, -0.9125), (2.446, 0.9284, 0.9125), (2.446, 0.9284, -0.9125), (3.172, 1.324, 0.9125), (3.172, 1.324, -0.9125), (2.499, 0.8528, 0.9125), (2.499, 0.8528, -0.9125), (2.499, 0.8528, 0.9125), (2.557, 0.8931, 0.8424), (2.557, 0.8931, -0.8424), (2.499, 0.8528, -0.9125), (3.115, 1.284, 0.8424), (3.172, 1.324, 0.9125), (3.172, 1.324, -0.9125), (3.115, 1.284, -0.8424)], [], [(0, 4, 11, 10), (6, 7, 28, 29), (5, 7, 13, 12), (5, 1, 18, 16), (2, 3, 23, 22), (1, 5, 25, 24), (28, 31, 55, 52), (6, 2, 8, 9), (4, 6, 9, 11), (2, 0, 10, 8), (27, 26, 50, 51), (6, 4, 15, 14), (4, 5, 12, 15), (7, 6, 14, 13), (30, 29, 53, 54), (3, 7, 17, 19), (7, 5, 16, 17), (1, 3, 19, 18), (23, 21, 45, 47), (1, 0, 20, 21), (3, 1, 21, 23), (0, 2, 22, 20), (25, 27, 51, 49), (4, 0, 26, 27), (0, 1, 24, 26), (5, 4, 27, 25), (18, 19, 43, 42), (7, 3, 31, 28), (2, 6, 29, 30), (3, 2, 30, 31), (34, 35, 33, 32), (39, 36, 70, 69), (40, 42, 43, 41), (61, 65, 67, 63), (49, 51, 50, 48), (55, 54, 53, 52), (9, 8, 32, 33), (12, 13, 37, 36), (8, 10, 34, 32), (17, 16, 40, 41), (13, 14, 38, 37), (21, 20, 44, 45), (11, 9, 33, 35), (16, 18, 42, 40), (24, 25, 49, 48), (15, 12, 36, 39), (22, 23, 47, 46), (29, 28, 52, 53), (10, 11, 35, 34), (19, 17, 41, 43), (26, 24, 48, 50), (14, 15, 39, 38), (20, 22, 46, 44), (31, 30, 54, 55), (45, 44, 56, 57), (46, 47, 59, 58), (63, 67, 66, 62), (65, 82, 79, 67), (44, 39, 36, 45, 57, 56), (60, 61, 63, 62), (60, 64, 65, 61), (62, 66, 64, 60), (47, 37, 38, 46, 58, 59), (36, 37, 47, 45), (38, 39, 44, 46), (36, 37, 71, 70), (38, 39, 69, 68), (37, 38, 68, 71), (71, 70, 69, 68), (73, 74, 75, 72), (66, 76, 81, 64), (64, 81, 82, 65), (67, 79, 76, 66), (77, 76, 79, 78), (81, 80, 83, 82), (82, 83, 78, 79), (76, 77, 80, 81), (80, 77, 78, 83), (85, 89, 91, 87), (87, 91, 90, 86), (89, 98, 95, 91), (84, 85, 87, 86), (84, 88, 89, 85), (86, 90, 88, 84), (90, 92, 97, 88), (88, 97, 98, 89), (91, 95, 92, 90), (93, 92, 95, 94), (97, 96, 99, 98), (98, 99, 94, 95), (92, 93, 96, 97), (96, 93, 94, 99)])
me_cube_002.polygons.foreach_set('material_index', [0, 0, 0, 0, 0, 0, 0, 0, 0, 0, 0, 0, 0, 0, 0, 0, 0, 0, 0, 0, 0, 0, 0, 0, 0, 0, 0, 0, 0, 0, 0, 0, 0, 0, 0, 0, 0, 0, 0, 0, 0, 0, 0, 0, 0, 0, 0, 0, 0, 0, 0, 0, 0, 0, 0, 0, 0, 0, 1, 0, 0, 0, 1, 1, 1, 0, 0, 0, 1, 0, 0, 0, 0, 0, 0, 0, 0, 1, 0, 0, 0, 0, 0, 0, 0, 0, 0, 0, 0, 0, 0, 1])
_uv = me_cube_002.uv_layers.new(name='UVMap')
_uv.uv.foreach_set('vector', [0.5897, 0.714, 0.5206, 0.714, 0.5227, 0.684, 0.5876, 0.684, 0.5206, 0.3016, 0.5206, 0.7015, 0.5227, 0.6715, 0.5227, 0.3316, 0.569, 0.714, 0.569, 0.2891, 0.5669, 0.3191, 0.5669, 0.684, 0.5206, 0.714, 0.5897, 0.714, 0.5876, 0.684, 0.5227, 0.684, 0.5413, 0.2891, 0.569, 0.2891, 0.5669, 0.3191, 0.5434, 0.3191, 0.5897, 0.7015, 0.5206, 0.7015, 0.5227, 0.6715, 0.5876, 0.6715, 0.5227, 0.2891, 0.5876, 0.2891, 0.5876, 0.3041, 0.5227, 0.3041, 0.5206, 0.2891, 0.5897, 0.2891, 0.5876, 0.3191, 0.5227, 0.3191, 0.5206, 0.714, 0.5206, 0.2891, 0.5227, 0.3191, 0.5227, 0.684, 0.5897, 0.2891, 0.5897, 0.714, 0.5876, 0.684, 0.5876, 0.3191, 0.5227, 0.714, 0.5876, 0.714, 0.5876, 0.699, 0.5227, 0.699, 0.5413, 0.2891, 0.5413, 0.714, 0.5434, 0.684, 0.5434, 0.3191, 0.5413, 0.714, 0.569, 0.714, 0.5669, 0.684, 0.5434, 0.684, 0.569, 0.2891, 0.5413, 0.2891, 0.5434, 0.3191, 0.5669, 0.3191, 0.5876, 0.2891, 0.5227, 0.2891, 0.5227, 0.3041, 0.5876, 0.3041, 0.5897, 0.2891, 0.5206, 0.2891, 0.5227, 0.3191, 0.5876, 0.3191, 0.5206, 0.2891, 0.5206, 0.714, 0.5227, 0.684, 0.5227, 0.3191, 0.5897, 0.714, 0.5897, 0.2891, 0.5876, 0.3191, 0.5876, 0.684, 0.5897, 0.3191, 0.5897, 0.684, 0.5886, 0.684, 0.5886, 0.3191, 0.569, 0.714, 0.5413, 0.714, 0.5434, 0.684, 0.5669, 0.684, 0.569, 0.2891, 0.569, 0.714, 0.5669, 0.684, 0.5669, 0.3191, 0.5413, 0.714, 0.5413, 0.2891, 0.5434, 0.3191, 0.5434, 0.684, 0.5669, 0.714, 0.5434, 0.714, 0.5434, 0.699, 0.5669, 0.699, 0.5206, 0.3016, 0.5897, 0.3016, 0.5876, 0.3316, 0.5227, 0.3316, 0.5897, 0.3016, 0.5897, 0.7015, 0.5876, 0.6715, 0.5876, 0.3316, 0.5206, 0.7015, 0.5206, 0.3016, 0.5227, 0.3316, 0.5227, 0.6715, 0.569, 0.684, 0.569, 0.3191, 0.5679, 0.3191, 0.5679, 0.684, 0.5206, 0.7015, 0.5897, 0.7015, 0.5876, 0.6715, 0.5227, 0.6715, 0.5897, 0.3016, 0.5206, 0.3016, 0.5227, 0.3316, 0.5876, 0.3316, 0.5897, 0.7015, 0.5897, 0.3016, 0.5876, 0.3316, 0.5876, 0.6715, 1.687, 0.9561, -0.6623, 0.9561, -0.6623, 0.04388, 1.687, 0.04388, 0.5216, 0.3316, 0.5216, 0.6715, 0.5216, 0.6715, 0.5216, 0.3316, -0.6623, 0.9561, 1.687, 0.9561, 1.687, 0.04388, -0.6623, 0.04388, -0.02088, 0.03773, -0.02088, 0.03773, 0.3908, 0.03773, 0.3908, 0.03773, -0.7546, 0.9249, -0.7546, 0.07512, 1.595, 0.07512, 1.595, 0.9249, 1.595, 0.9249, 1.595, 0.07512, -0.7546, 0.07512, -0.7546, 0.9249, 0.5227, 0.3016, 0.5876, 0.3016, 0.5876, 0.3166, 0.5227, 0.3166, 0.5206, 0.684, 0.5206, 0.3191, 0.5216, 0.3191, 0.5216, 0.684, 0.5413, 0.3191, 0.5413, 0.684, 0.5424, 0.684, 0.5424, 0.3191, 0.569, 0.3191, 0.569, 0.684, 0.5679, 0.684, 0.5679, 0.3191, 0.5206, 0.6715, 0.5206, 0.3316, 0.5216, 0.3316, 0.5216, 0.6715, 0.5897, 0.6715, 0.5897, 0.3316, 0.5886, 0.3316, 0.5886, 0.6715, 0.5413, 0.684, 0.5413, 0.3191, 0.5424, 0.3191, 0.5424, 0.684, 0.5227, 0.7015, 0.5876, 0.7015, 0.5876, 0.6865, 0.5227, 0.6865, 0.5876, 0.714, 0.5227, 0.714, 0.5227, 0.699, 0.5876, 0.699, 0.5206, 0.3316, 0.5206, 0.6715, 0.5216, 0.6715, 0.5216, 0.3316, 0.5897, 0.3316, 0.5897, 0.6715, 0.5886, 0.6715, 0.5886, 0.3316, 0.5434, 0.2891, 0.5669, 0.2891, 0.5669, 0.3041, 0.5434, 0.3041, 0.5876, 0.3016, 0.5227, 0.3016, 0.5227, 0.3166, 0.5876, 0.3166, 0.5876, 0.7015, 0.5227, 0.7015, 0.5227, 0.6865, 0.5876, 0.6865, 0.5434, 0.714, 0.5669, 0.714, 0.5669, 0.699, 0.5434, 0.699, 0.5206, 0.3191, 0.5206, 0.684, 0.5216, 0.684, 0.5216, 0.3191, 0.5897, 0.684, 0.5897, 0.3191, 0.5886, 0.3191, 0.5886, 0.684, 0.5669, 0.2891, 0.5434, 0.2891, 0.5434, 0.3041, 0.5669, 0.3041, 0.5886, 0.6715, 0.5886, 0.3316, 0.5886, 0.3316, 0.5886, 0.6715, 0.5886, 0.3316, 0.5886, 0.6715, 0.5886, 0.6715, 0.5886, 0.3316, 0.3908, 0.03773, 0.3908, 0.03773, 0.3908, 0.9545, 0.3908, 0.9545, -0.02088, 0.03773, -0.02088, 0.03773, 0.3908, 0.03773, 0.3908, 0.03773, 1.678, 0.06113, -0.8262, 0.06113, -0.8262, 0.9389, 1.678, 0.9389, 1.678, 0.5149, 1.678, 0.4851, -0.02088, 0.9545, -0.02088, 0.03773, 0.3908, 0.03773, 0.3908, 0.9545, -0.02088, 0.9545, -0.02088, 0.9545, -0.02088, 0.03773, -0.02088, 0.03773, 0.3908, 0.9545, 0.3908, 0.9545, -0.02088, 0.9545, -0.02088, 0.9545, 1.678, 0.9389, -0.8262, 0.9389, -0.8262, 0.06113, 1.678, 0.06113, 1.678, 0.4851, 1.678, 0.5149, -0.8262, 0.9711, -0.8262, 0.02887, 1.678, 0.02887, 1.678, 0.9711, -0.8262, 0.02887, -0.8262, 0.9711, 1.678, 0.9711, 1.678, 0.02887, 0.5216, 0.684, 0.5216, 0.3191, 0.5216, 0.3191, 0.5216, 0.684, 0.5216, 0.3191, 0.5216, 0.684, 0.5216, 0.684, 0.5216, 0.3191, 0.5216, 0.6715, 0.5216, 0.3316, 0.5216, 0.3316, 0.5216, 0.6715, 0.9154, 0.03773, 0.9154, 0.9545, 0.06149, 0.9545, 0.06149, 0.03773, 0.9154, 0.03773, 0.06149, 0.03773, 0.06149, 0.9545, 0.9154, 0.9545, 0.3908, 0.9545, 0.3908, 0.9545, -0.02088, 0.9545, -0.02088, 0.9545, -0.02088, 0.9545, -0.02088, 0.9545, -0.02088, 0.03773, -0.02088, 0.03773, 0.3908, 0.03773, 0.3908, 0.03773, 0.3908, 0.9545, 0.3908, 0.9545, 0.3556, 0.9192, 0.3908, 0.9545, 0.3908, 0.03773, 0.3556, 0.07297, -0.02088, 0.9545, 0.01429, 0.9192, 0.01429, 0.07297, -0.02088, 0.03773, -0.02088, 0.03773, 0.01429, 0.07297, 0.3556, 0.07297, 0.3908, 0.03773, 0.3908, 0.9545, 0.3556, 0.9192, 0.01429, 0.9192, -0.02088, 0.9545, 0.01429, 0.9192, 0.3556, 0.9192, 0.3556, 0.07297, 0.01429, 0.07297, -0.02088, 0.03773, -0.02088, 0.03773, 0.3908, 0.03773, 0.3908, 0.03773, 0.3908, 0.03773, 0.3908, 0.03773, 0.3908, 0.9545, 0.3908, 0.9545, -0.02088, 0.03773, -0.02088, 0.03773, 0.3908, 0.03773, 0.3908, 0.03773, -0.02088, 0.9545, -0.02088, 0.03773, 0.3908, 0.03773, 0.3908, 0.9545, -0.02088, 0.9545, -0.02088, 0.9545, -0.02088, 0.03773, -0.02088, 0.03773, 0.3908, 0.9545, 0.3908, 0.9545, -0.02088, 0.9545, -0.02088, 0.9545, 0.3908, 0.9545, 0.3908, 0.9545, -0.02088, 0.9545, -0.02088, 0.9545, -0.02088, 0.9545, -0.02088, 0.9545, -0.02088, 0.03773, -0.02088, 0.03773, 0.3908, 0.03773, 0.3908, 0.03773, 0.3908, 0.9545, 0.3908, 0.9545, 0.3556, 0.9192, 0.3908, 0.9545, 0.3908, 0.03773, 0.3556, 0.07297, -0.02088, 0.9545, 0.01429, 0.9192, 0.01429, 0.07297, -0.02088, 0.03773, -0.02088, 0.03773, 0.01429, 0.07297, 0.3556, 0.07297, 0.3908, 0.03773, 0.3908, 0.9545, 0.3556, 0.9192, 0.01429, 0.9192, -0.02088, 0.9545, 0.01429, 0.9192, 0.3556, 0.9192, 0.3556, 0.07297, 0.01429, 0.07297])
me_cube_002.materials.append(mat_shippingcontainer)
me_cube_002.materials.append(mat_interior)
me_cube_002.use_mirror_vertex_groups = False
me_cube_002.update()
me_cylinder_008 = bpy.data.meshes.new('Cylinder.008')
me_cylinder_008.from_pydata([(2.52, -0.1394, -0.3663), (2.52, -0.1394, -0.2783), (2.558, -0.1553, -0.3663), (2.558, -0.1553, -0.2783), (2.574, -0.1937, -0.3663), (2.574, -0.1937, -0.2783), (2.558, -0.2321, -0.3663), (2.558, -0.2321, -0.2783), (2.52, -0.248, -0.3663), (2.52, -0.248, -0.2783), (2.481, -0.2598, -0.3663), (2.481, -0.2598, -0.2783), (2.465, -0.1937, -0.3663), (2.465, -0.1937, -0.2783), (2.481, -0.1276, -0.3663), (2.481, -0.1276, -0.2783), (2.5, -0.114, -0.3663), (2.5, -0.114, -0.2783), (2.5, -0.2735, -0.3663), (2.5, -0.2735, -0.2783)], [], [(0, 1, 3, 2), (2, 3, 5, 4), (4, 5, 7, 6), (6, 7, 9, 8), (18, 19, 11, 10), (10, 11, 13, 12), (3, 1, 17, 15, 13, 11, 19, 9, 7, 5), (12, 13, 15, 14), (16, 17, 1, 0), (0, 2, 4, 6, 8, 18, 10, 12, 14, 16), (14, 15, 17, 16), (8, 9, 19, 18)])
_uv = me_cylinder_008.uv_layers.new(name='UVMap')
_uv.uv.foreach_set('vector', [1.0, 0.5, 1.0, 1.0, 0.875, 1.0, 0.875, 0.5, 0.875, 0.5, 0.875, 1.0, 0.75, 1.0, 0.75, 0.5, 0.75, 0.5, 0.75, 1.0, 0.625, 1.0, 0.625, 0.5, 0.625, 0.5, 0.625, 1.0, 0.5, 1.0, 0.5, 0.5, 0.4375, 0.5, 0.4375, 1.0, 0.375, 1.0, 0.375, 0.5, 0.375, 0.5, 0.375, 1.0, 0.25, 1.0, 0.25, 0.5, 0.4197, 0.4197, 0.25, 0.49, 0.1651, 0.4549, 0.08029, 0.4197, 0.01, 0.25, 0.08029, 0.08029, 0.1651, 0.04515, 0.25, 0.01, 0.4197, 0.08029, 0.49, 0.25, 0.25, 0.5, 0.25, 1.0, 0.125, 1.0, 0.125, 0.5, 0.0625, 0.5, 0.0625, 1.0, 0.0, 1.0, 0.0, 0.5, 0.75, 0.49, 0.9197, 0.4197, 0.99, 0.25, 0.9197, 0.08029, 0.75, 0.01, 0.6651, 0.04515, 0.5803, 0.08029, 0.51, 0.25, 0.5803, 0.4197, 0.6651, 0.4549, 0.125, 0.5, 0.125, 1.0, 0.0625, 1.0, 0.0625, 0.5, 0.5, 0.5, 0.5, 1.0, 0.4375, 1.0, 0.4375, 0.5])
me_cylinder_008.materials.append(mat_pole_001)
me_cylinder_008.update()
me_cylinder_009 = bpy.data.meshes.new('Cylinder.009')
me_cylinder_009.from_pydata([(2.757, 1.126, -0.3663), (2.757, 1.126, -0.2783), (2.748, 1.166, -0.3663), (2.748, 1.166, -0.2783), (2.77, 1.202, -0.3663), (2.77, 1.202, -0.2783), (2.811, 1.21, -0.3663), (2.811, 1.21, -0.2783), (2.846, 1.188, -0.3663), (2.846, 1.188, -0.2783), (2.878, 1.163, -0.3663), (2.878, 1.163, -0.2783), (2.832, 1.113, -0.3663), (2.832, 1.113, -0.2783), (2.769, 1.088, -0.3663), (2.769, 1.088, -0.2783), (2.747, 1.096, -0.3663), (2.747, 1.096, -0.2783), (2.878, 1.187, -0.3663), (2.878, 1.187, -0.2783), (2.94, 1.254, -0.3663), (2.94, 1.254, -0.2783), (2.931, 1.295, -0.3663), (2.931, 1.295, -0.2783), (2.953, 1.33, -0.3663), (2.953, 1.33, -0.2783), (2.994, 1.339, -0.3663), (2.994, 1.339, -0.2783), (3.029, 1.316, -0.3663), (3.029, 1.316, -0.2783), (3.06, 1.292, -0.3663), (3.06, 1.292, -0.2783), (3.015, 1.241, -0.3663), (3.015, 1.241, -0.2783), (2.952, 1.216, -0.3663), (2.952, 1.216, -0.2783), (2.93, 1.224, -0.3663), (2.93, 1.224, -0.2783), (3.061, 1.315, -0.3663), (3.061, 1.315, -0.2783), (2.757, 1.126, 0.2497), (2.757, 1.126, 0.3377), (2.748, 1.166, 0.2497), (2.748, 1.166, 0.3377), (2.77, 1.202, 0.2497), (2.77, 1.202, 0.3377), (2.811, 1.21, 0.2497), (2.811, 1.21, 0.3377), (2.846, 1.188, 0.2497), (2.846, 1.188, 0.3377), (2.878, 1.163, 0.2497), (2.878, 1.163, 0.3377), (2.832, 1.113, 0.2497), (2.832, 1.113, 0.3377), (2.769, 1.088, 0.2497), (2.769, 1.088, 0.3377), (2.747, 1.096, 0.2497), (2.747, 1.096, 0.3377), (2.878, 1.187, 0.2497), (2.878, 1.187, 0.3377), (2.94, 1.254, 0.2497), (2.94, 1.254, 0.3377), (2.931, 1.295, 0.2497), (2.931, 1.295, 0.3377), (2.953, 1.33, 0.2497), (2.953, 1.33, 0.3377), (2.994, 1.339, 0.2497), (2.994, 1.339, 0.3377), (3.029, 1.316, 0.2497), (3.029, 1.316, 0.3377), (3.06, 1.292, 0.2497), (3.06, 1.292, 0.3377), (3.015, 1.241, 0.2497), (3.015, 1.241, 0.3377), (2.952, 1.216, 0.2497), (2.952, 1.216, 0.3377), (2.93, 1.224, 0.2497), (2.93, 1.224, 0.3377), (3.061, 1.315, 0.2497), (3.061, 1.315, 0.3377), (2.764, 1.131, -1.0), (2.764, 1.131, 1.0), (2.757, 1.165, -1.0), (2.757, 1.165, 1.0), (2.776, 1.194, -1.0), (2.776, 1.194, 1.0), (2.809, 1.201, -1.0), (2.809, 1.201, 1.0), (2.838, 1.183, -1.0), (2.838, 1.183, 1.0), (2.846, 1.149, -1.0), (2.846, 1.149, 1.0), (2.827, 1.12, -1.0), (2.827, 1.12, 1.0), (2.794, 1.113, -1.0), (2.794, 1.113, 1.0), (2.949, 1.26, -1.0), (2.949, 1.26, 1.0), (2.941, 1.294, -1.0), (2.941, 1.294, 1.0), (2.96, 1.323, -1.0), (2.96, 1.323, 1.0), (2.994, 1.331, -1.0), (2.994, 1.331, 1.0), (3.023, 1.312, -1.0), (3.023, 1.312, 1.0), (3.03, 1.278, -1.0), (3.03, 1.278, 1.0), (3.012, 1.249, -1.0), (3.012, 1.249, 1.0), (2.978, 1.242, -1.0), (2.978, 1.242, 1.0)], [], [(0, 1, 3, 2), (2, 3, 5, 4), (4, 5, 7, 6), (6, 7, 9, 8), (18, 19, 11, 10), (10, 11, 13, 12), (3, 1, 17, 15, 13, 11, 19, 9, 7, 5), (12, 13, 15, 14), (16, 17, 1, 0), (0, 2, 4, 6, 8, 18, 10, 12, 14, 16), (14, 15, 17, 16), (8, 9, 19, 18), (20, 21, 23, 22), (22, 23, 25, 24), (24, 25, 27, 26), (26, 27, 29, 28), (38, 39, 31, 30), (30, 31, 33, 32), (23, 21, 37, 35, 33, 31, 39, 29, 27, 25), (32, 33, 35, 34), (36, 37, 21, 20), (20, 22, 24, 26, 28, 38, 30, 32, 34, 36), (34, 35, 37, 36), (28, 29, 39, 38), (40, 41, 43, 42), (42, 43, 45, 44), (44, 45, 47, 46), (46, 47, 49, 48), (58, 59, 51, 50), (50, 51, 53, 52), (43, 41, 57, 55, 53, 51, 59, 49, 47, 45), (52, 53, 55, 54), (56, 57, 41, 40), (40, 42, 44, 46, 48, 58, 50, 52, 54, 56), (54, 55, 57, 56), (48, 49, 59, 58), (60, 61, 63, 62), (62, 63, 65, 64), (64, 65, 67, 66), (66, 67, 69, 68), (78, 79, 71, 70), (70, 71, 73, 72), (63, 61, 77, 75, 73, 71, 79, 69, 67, 65), (72, 73, 75, 74), (76, 77, 61, 60), (60, 62, 64, 66, 68, 78, 70, 72, 74, 76), (74, 75, 77, 76), (68, 69, 79, 78), (80, 81, 83, 82), (82, 83, 85, 84), (84, 85, 87, 86), (86, 87, 89, 88), (88, 89, 91, 90), (90, 91, 93, 92), (83, 81, 95, 93, 91, 89, 87, 85), (92, 93, 95, 94), (94, 95, 81, 80), (80, 82, 84, 86, 88, 90, 92, 94), (96, 97, 99, 98), (98, 99, 101, 100), (100, 101, 103, 102), (102, 103, 105, 104), (104, 105, 107, 106), (106, 107, 109, 108), (99, 97, 111, 109, 107, 105, 103, 101), (108, 109, 111, 110), (110, 111, 97, 96), (96, 98, 100, 102, 104, 106, 108, 110)])
_uv = me_cylinder_009.uv_layers.new(name='UVMap')
_uv.uv.foreach_set('vector', [1.0, 0.5, 1.0, 1.0, 0.875, 1.0, 0.875, 0.5, 0.875, 0.5, 0.875, 1.0, 0.75, 1.0, 0.75, 0.5, 0.75, 0.5, 0.75, 1.0, 0.625, 1.0, 0.625, 0.5, 0.625, 0.5, 0.625, 1.0, 0.5, 1.0, 0.5, 0.5, 0.4375, 0.5, 0.4375, 1.0, 0.375, 1.0, 0.375, 0.5, 0.375, 0.5, 0.375, 1.0, 0.25, 1.0, 0.25, 0.5, 0.4197, 0.4197, 0.25, 0.49, 0.1651, 0.4549, 0.08029, 0.4197, 0.01, 0.25, 0.08029, 0.08029, 0.1651, 0.04515, 0.25, 0.01, 0.4197, 0.08029, 0.49, 0.25, 0.25, 0.5, 0.25, 1.0, 0.125, 1.0, 0.125, 0.5, 0.0625, 0.5, 0.0625, 1.0, 0.0, 1.0, 0.0, 0.5, 0.75, 0.49, 0.9197, 0.4197, 0.99, 0.25, 0.9197, 0.08029, 0.75, 0.01, 0.6651, 0.04515, 0.5803, 0.08029, 0.51, 0.25, 0.5803, 0.4197, 0.6651, 0.4549, 0.125, 0.5, 0.125, 1.0, 0.0625, 1.0, 0.0625, 0.5, 0.5, 0.5, 0.5, 1.0, 0.4375, 1.0, 0.4375, 0.5, 1.0, 0.5, 1.0, 1.0, 0.875, 1.0, 0.875, 0.5, 0.875, 0.5, 0.875, 1.0, 0.75, 1.0, 0.75, 0.5, 0.75, 0.5, 0.75, 1.0, 0.625, 1.0, 0.625, 0.5, 0.625, 0.5, 0.625, 1.0, 0.5, 1.0, 0.5, 0.5, 0.4375, 0.5, 0.4375, 1.0, 0.375, 1.0, 0.375, 0.5, 0.375, 0.5, 0.375, 1.0, 0.25, 1.0, 0.25, 0.5, 0.4197, 0.4197, 0.25, 0.49, 0.1651, 0.4549, 0.08029, 0.4197, 0.01, 0.25, 0.08029, 0.08029, 0.1651, 0.04515, 0.25, 0.01, 0.4197, 0.08029, 0.49, 0.25, 0.25, 0.5, 0.25, 1.0, 0.125, 1.0, 0.125, 0.5, 0.0625, 0.5, 0.0625, 1.0, 0.0, 1.0, 0.0, 0.5, 0.75, 0.49, 0.9197, 0.4197, 0.99, 0.25, 0.9197, 0.08029, 0.75, 0.01, 0.6651, 0.04515, 0.5803, 0.08029, 0.51, 0.25, 0.5803, 0.4197, 0.6651, 0.4549, 0.125, 0.5, 0.125, 1.0, 0.0625, 1.0, 0.0625, 0.5, 0.5, 0.5, 0.5, 1.0, 0.4375, 1.0, 0.4375, 0.5, 1.0, 0.5, 1.0, 1.0, 0.875, 1.0, 0.875, 0.5, 0.875, 0.5, 0.875, 1.0, 0.75, 1.0, 0.75, 0.5, 0.75, 0.5, 0.75, 1.0, 0.625, 1.0, 0.625, 0.5, 0.625, 0.5, 0.625, 1.0, 0.5, 1.0, 0.5, 0.5, 0.4375, 0.5, 0.4375, 1.0, 0.375, 1.0, 0.375, 0.5, 0.375, 0.5, 0.375, 1.0, 0.25, 1.0, 0.25, 0.5, 0.4197, 0.4197, 0.25, 0.49, 0.1651, 0.4549, 0.08029, 0.4197, 0.01, 0.25, 0.08029, 0.08029, 0.1651, 0.04515, 0.25, 0.01, 0.4197, 0.08029, 0.49, 0.25, 0.25, 0.5, 0.25, 1.0, 0.125, 1.0, 0.125, 0.5, 0.0625, 0.5, 0.0625, 1.0, 0.0, 1.0, 0.0, 0.5, 0.75, 0.49, 0.9197, 0.4197, 0.99, 0.25, 0.9197, 0.08029, 0.75, 0.01, 0.6651, 0.04515, 0.5803, 0.08029, 0.51, 0.25, 0.5803, 0.4197, 0.6651, 0.4549, 0.125, 0.5, 0.125, 1.0, 0.0625, 1.0, 0.0625, 0.5, 0.5, 0.5, 0.5, 1.0, 0.4375, 1.0, 0.4375, 0.5, 1.0, 0.5, 1.0, 1.0, 0.875, 1.0, 0.875, 0.5, 0.875, 0.5, 0.875, 1.0, 0.75, 1.0, 0.75, 0.5, 0.75, 0.5, 0.75, 1.0, 0.625, 1.0, 0.625, 0.5, 0.625, 0.5, 0.625, 1.0, 0.5, 1.0, 0.5, 0.5, 0.4375, 0.5, 0.4375, 1.0, 0.375, 1.0, 0.375, 0.5, 0.375, 0.5, 0.375, 1.0, 0.25, 1.0, 0.25, 0.5, 0.4197, 0.4197, 0.25, 0.49, 0.1651, 0.4549, 0.08029, 0.4197, 0.01, 0.25, 0.08029, 0.08029, 0.1651, 0.04515, 0.25, 0.01, 0.4197, 0.08029, 0.49, 0.25, 0.25, 0.5, 0.25, 1.0, 0.125, 1.0, 0.125, 0.5, 0.0625, 0.5, 0.0625, 1.0, 0.0, 1.0, 0.0, 0.5, 0.75, 0.49, 0.9197, 0.4197, 0.99, 0.25, 0.9197, 0.08029, 0.75, 0.01, 0.6651, 0.04515, 0.5803, 0.08029, 0.51, 0.25, 0.5803, 0.4197, 0.6651, 0.4549, 0.125, 0.5, 0.125, 1.0, 0.0625, 1.0, 0.0625, 0.5, 0.5, 0.5, 0.5, 1.0, 0.4375, 1.0, 0.4375, 0.5, 1.0, 0.5, 1.0, 1.0, 0.875, 1.0, 0.875, 0.5, 0.875, 0.5, 0.875, 1.0, 0.75, 1.0, 0.75, 0.5, 0.75, 0.5, 0.75, 1.0, 0.625, 1.0, 0.625, 0.5, 0.625, 0.5, 0.625, 1.0, 0.5, 1.0, 0.5, 0.5, 0.5, 0.5, 0.5, 1.0, 0.375, 1.0, 0.375, 0.5, 0.375, 0.5, 0.375, 1.0, 0.25, 1.0, 0.25, 0.5, 0.4197, 0.4197, 0.25, 0.49, 0.08029, 0.4197, 0.01, 0.25, 0.08029, 0.08029, 0.25, 0.01, 0.4197, 0.08029, 0.49, 0.25, 0.25, 0.5, 0.25, 1.0, 0.125, 1.0, 0.125, 0.5, 0.125, 0.5, 0.125, 1.0, 0.0, 1.0, 0.0, 0.5, 0.75, 0.49, 0.9197, 0.4197, 0.99, 0.25, 0.9197, 0.08029, 0.75, 0.01, 0.5803, 0.08029, 0.51, 0.25, 0.5803, 0.4197, 1.0, 0.5, 1.0, 1.0, 0.875, 1.0, 0.875, 0.5, 0.875, 0.5, 0.875, 1.0, 0.75, 1.0, 0.75, 0.5, 0.75, 0.5, 0.75, 1.0, 0.625, 1.0, 0.625, 0.5, 0.625, 0.5, 0.625, 1.0, 0.5, 1.0, 0.5, 0.5, 0.5, 0.5, 0.5, 1.0, 0.375, 1.0, 0.375, 0.5, 0.375, 0.5, 0.375, 1.0, 0.25, 1.0, 0.25, 0.5, 0.4197, 0.4197, 0.25, 0.49, 0.08029, 0.4197, 0.01, 0.25, 0.08029, 0.08029, 0.25, 0.01, 0.4197, 0.08029, 0.49, 0.25, 0.25, 0.5, 0.25, 1.0, 0.125, 1.0, 0.125, 0.5, 0.125, 0.5, 0.125, 1.0, 0.0, 1.0, 0.0, 0.5, 0.75, 0.49, 0.9197, 0.4197, 0.99, 0.25, 0.9197, 0.08029, 0.75, 0.01, 0.5803, 0.08029, 0.51, 0.25, 0.5803, 0.4197])
me_cylinder_009.materials.append(mat_pole)
me_cylinder_009.update()

# ---- curves / text
cu_b_ziercurve = bpy.data.curves.new('BézierCurve', 'CURVE')
cu_b_ziercurve.dimensions = '3D'
_sp = cu_b_ziercurve.splines.new('BEZIER'); _sp.bezier_points.add(10)
_sp.bezier_points.foreach_set('co', [-1.152, 0.01631, 0.0, 0.8483, 0.01631, 0.0, 12.21, 0.01631, 0.0, 16.79, -2.3, 0.0, 18.85, -4.807, 0.0, 19.7, -6.642, 0.0, 19.71, -9.306, 0.0, 18.69, -11.3, 0.0, 16.73, -13.66, 0.0, 12.18, -15.99, 0.0, -1.196, -15.99, 0.0])
_sp.bezier_points.foreach_set('handle_left', [-1.818, 0.01631, 0.0, 0.1816, 0.01631, 0.0, 8.424, 0.01631, 0.0, 15.26, -1.528, 0.0, 18.16, -3.971, 0.0, 19.42, -6.03, 0.0, 19.71, -8.418, 0.0, 19.03, -10.64, 0.0, 17.39, -12.88, 0.0, 13.7, -15.22, 0.0, 3.261, -15.99, 0.0])
_sp.bezier_points.foreach_set('handle_right', [-0.4851, 0.01631, 0.0, 4.636, 0.01631, 0.0, 13.74, -0.7558, 0.0, 17.47, -3.136, 0.0, 19.13, -5.418, 0.0, 19.7, -7.53, 0.0, 19.37, -9.972, 0.0, 18.04, -12.09, 0.0, 15.21, -14.44, 0.0, 7.718, -15.99, 0.0, -5.653, -15.99, 0.0])
for _p, _l, _r in zip(_sp.bezier_points, ['VECTOR', 'VECTOR', 'VECTOR', 'VECTOR', 'VECTOR', 'VECTOR', 'VECTOR', 'VECTOR', 'VECTOR', 'VECTOR', 'VECTOR'], ['VECTOR', 'VECTOR', 'VECTOR', 'VECTOR', 'VECTOR', 'VECTOR', 'VECTOR', 'VECTOR', 'VECTOR', 'VECTOR', 'VECTOR']): _p.handle_left_type = _l; _p.handle_right_type = _r
_sp.order_u = 0
_sp.order_v = 0
cu_b_ziercurve.use_path = True
cu_b_ziercurve.fill_mode = 'FULL'

# ---- objects
ob_container = bpy.data.objects.new('Container', me_cube)
ob_containerpole = bpy.data.objects.new('ContainerPole', me_cylinder_001)
ob_halfattachment = bpy.data.objects.new('HalfAttachment', me_cylinder_004)
ob_boatbottom = bpy.data.objects.new('BoatBottom', me_plane)
ob_cube = bpy.data.objects.new('Cube', me_cube_001)
ob_b_ziercurve = bpy.data.objects.new('BézierCurve', cu_b_ziercurve)
ob_cylinder = bpy.data.objects.new('Cylinder', me_cylinder_006)
ob_containerwithinside = bpy.data.objects.new('ContainerWithInside', me_cube_002)
ob_containerpoleattachment_001 = bpy.data.objects.new('ContainerPoleAttachment.001', me_cylinder_008)
ob_halfattachment_001 = bpy.data.objects.new('HalfAttachment.001', me_cylinder_009)

# ---- transforms, parenting, visibility, modifiers, constraints
ob_container.location = (0.0, 0.0, 0.0)
ob_container.lock_rotations_4d = False
ob_container.empty_display_type = 'ARROWS'
ob_container.lineart.crease_threshold = 0.0
ob_containerpole.location = (-0.07219, 0.0, 0.0)
_m = ob_containerpole.modifiers.new('Array', 'ARRAY')
_m.relative_offset_displace = (0.0, -2.5, 0.0)
_m = ob_containerpole.modifiers.new('Mirror', 'MIRROR')
_m.use_axis = (False, True, False)
ob_halfattachment.location = (-0.07219, 0.0, 0.0)
ob_boatbottom.location = (0.0, 0.0, 0.0)
ob_cube.location = (0.0, 0.0, 1.0)
ob_b_ziercurve.location = (0.1945, 7.97, 0.0)
ob_cylinder.location = (-1.309, 8.212, -1.371)
_m = ob_cylinder.modifiers.new('Array', 'ARRAY')
_m.count = 81
_m = ob_cylinder.modifiers.new('Curve', 'CURVE')
_m.object = ob_b_ziercurve
ob_containerwithinside.location = (0.0, 0.0, 0.0)
ob_containerwithinside.lock_rotations_4d = False
ob_containerwithinside.empty_display_type = 'ARROWS'
ob_containerwithinside.lineart.crease_threshold = 0.0
ob_containerpoleattachment_001.location = (-0.07219, 0.0, 0.0)
_m = ob_containerpoleattachment_001.modifiers.new('Array', 'ARRAY')
_m.relative_offset_displace = (0.0, -1.4, 0.0)
_m = ob_containerpoleattachment_001.modifiers.new('Mirror', 'MIRROR')
_m.use_axis = (False, True, False)
_m = ob_containerpoleattachment_001.modifiers.new('Array.001', 'ARRAY')
_m.relative_offset_displace = (0.0, 0.0, 7.0)
ob_halfattachment_001.location = (-0.07219, 0.0, 0.0)

# ---- collection membership
col_collection.objects.link(ob_container)
col_collection.objects.link(ob_containerpole)
col_collection.objects.link(ob_halfattachment)
col_collection.objects.link(ob_boatbottom)
col_collection.objects.link(ob_cube)
col_collection.objects.link(ob_b_ziercurve)
col_collection.objects.link(ob_cylinder)
col_collection.objects.link(ob_containerwithinside)
col_collection.objects.link(ob_containerpoleattachment_001)
col_collection.objects.link(ob_halfattachment_001)

# ---- scene / render settings (as saved in the file)
scene.frame_start = 1; scene.frame_end = 250; scene.frame_set(1)
scene.render.engine = 'BLENDER_EEVEE_NEXT'
scene.cycles.sampling_pattern = 'TABULATED_SOBOL'
scene.eevee.ray_tracing_options.trace_max_roughness = 0.0
bpy.context.view_layer.update()

# ---- added for rendering (the .blend has no active camera and no usable light): camera, sun
cam_auto = bpy.data.cameras.new('AutoCamera')
cam_auto.lens = 50.0
cam_auto.sensor_width = 36.0
cam_auto.clip_end = 1000.0
ob_auto_camera = bpy.data.objects.new('AutoCamera', cam_auto)
scene.collection.objects.link(ob_auto_camera)
ob_auto_camera.location = (38.9176, -38.5007, 29.2444)
ob_auto_camera.rotation_euler = (1.09748, -7.21219e-08, 0.694738)
scene.camera = ob_auto_camera
light_auto_sun = bpy.data.lights.new('AutoSun', 'SUN')
light_auto_sun.energy = 3.0
light_auto_sun.angle = 0.0523599
ob_auto_sun = bpy.data.objects.new('AutoSun', light_auto_sun)
scene.collection.objects.link(ob_auto_sun)
ob_auto_sun.rotation_euler = (0.872665, 0.174533, 0.523599)
bpy.context.view_layer.update()
